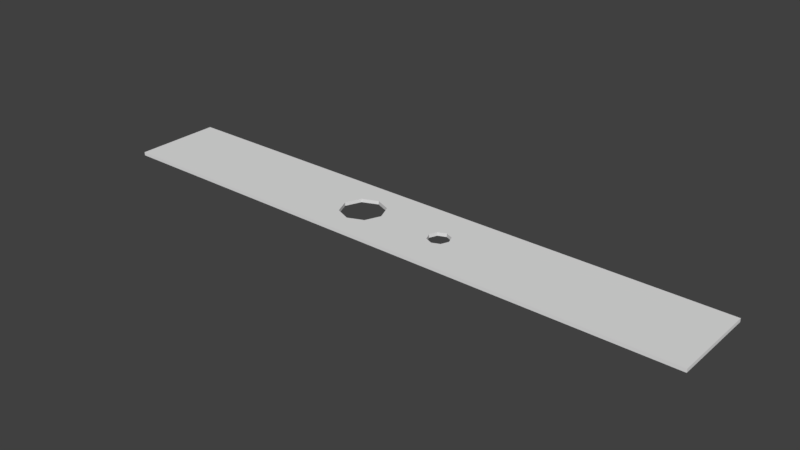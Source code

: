 # Source: Lochstreifen4.blend  (saved by Blender 2.77.0; exported with 4.5.12 LTS)
import bpy
from mathutils import Matrix  # noqa: F401  (used for matrix-valued properties, if any)

bpy.ops.wm.read_factory_settings(use_empty=True)
scene = bpy.context.scene
scene.name = 'Scene'

# ---- collections
col_collection_1 = bpy.data.collections.new('Collection 1'); scene.collection.children.link(col_collection_1)

# ---- world
world_world = bpy.data.worlds.new('World'); scene.world = world_world
world_world.color = (0.05088, 0.05088, 0.05088)
world_world.use_sun_shadow = False
world_world.sun_shadow_jitter_overblur = 0.0
world_world.cycles.sampling_method = 'MANUAL'

# ---- meshes
me_plane = bpy.data.meshes.new('Plane')
me_plane.from_pydata([(-1.0, -1.0, 0.0), (1.0, -1.0, 0.0), (-1.0, 1.0, 0.0), (1.0, 1.0, 0.0), (0.146, 1.0, 0.0), (0.146, -1.0, 0.0), (0.146, -0.25, 0.0), (0.1095, 0.0, 0.0), (0.146, 0.25, 0.0), (0.1825, 0.0, 0.0), (1.0, 0.0, 0.0), (-1.0, 0.0, 0.0), (0.1202, -0.1768, 0.0), (0.1202, 0.1768, 0.0), (0.1718, 0.1768, 0.0), (0.1718, -0.1768, 0.0), (-0.146, -1.0, 0.0), (-0.146, 1.0, 0.0), (-0.1976, 0.3535, 0.0), (-0.07299, 0.0, 0.0), (-0.219, 0.0, 0.0), (-0.146, 0.5, 0.0), (-0.146, -0.5, 0.0), (-0.1976, -0.3535, 0.0), (-0.09437, 0.3535, 0.0), (-0.09437, -0.3535, 0.0), (-1.0, -1.0, 0.01), (1.0, -1.0, 0.01), (-1.0, 1.0, 0.01), (1.0, 1.0, 0.01), (0.146, 1.0, 0.01), (0.146, -1.0, 0.01), (0.146, -0.25, 0.01), (0.1095, 0.0, 0.01), (0.146, 0.25, 0.01), (0.1825, 0.0, 0.01), (1.0, 0.0, 0.01), (-1.0, 0.0, 0.01), (0.1202, -0.1768, 0.01), (0.1202, 0.1768, 0.01), (0.1718, 0.1768, 0.01), (0.1718, -0.1768, 0.01), (-0.146, -1.0, 0.01), (-0.146, 1.0, 0.01), (-0.1976, 0.3535, 0.01), (-0.07299, 0.0, 0.01), (-0.219, 0.0, 0.01), (-0.146, 0.5, 0.01), (-0.146, -0.5, 0.01), (-0.1976, -0.3535, 0.01), (-0.09437, 0.3535, 0.01), (-0.09437, -0.3535, 0.01)], [], [(7, 12, 6, 5, 16, 22, 25, 19), (13, 7, 19, 24, 21, 17, 4, 8), (2, 17, 21, 18, 20, 11), (11, 20, 23, 22, 16, 0), (5, 6, 15, 9, 10, 1), (10, 9, 14, 8, 4, 3), (33, 45, 51, 48, 42, 31, 32, 38), (39, 34, 30, 43, 47, 50, 45, 33), (28, 37, 46, 44, 47, 43), (37, 26, 42, 48, 49, 46), (31, 27, 36, 35, 41, 32), (36, 29, 30, 34, 40, 35), (9, 15, 41, 35), (20, 18, 44, 46), (23, 20, 46, 49), (17, 2, 28, 43), (0, 16, 42, 26), (3, 4, 30, 29), (25, 22, 48, 51), (5, 1, 27, 31), (21, 24, 50, 47), (15, 6, 32, 41), (24, 19, 45, 50), (1, 10, 36, 27), (22, 23, 49, 48), (2, 11, 37, 28), (6, 12, 38, 32), (19, 25, 51, 45), (12, 7, 33, 38), (7, 13, 39, 33), (18, 21, 47, 44), (13, 8, 34, 39), (4, 17, 43, 30), (11, 0, 26, 37), (8, 14, 40, 34), (14, 9, 35, 40), (16, 5, 31, 42), (10, 3, 29, 36)])
me_plane.use_remesh_preserve_volume = False
me_plane.use_remesh_preserve_attributes = False
me_plane.use_mirror_vertex_groups = False
me_plane.update()

# ---- objects
ob_plane = bpy.data.objects.new('Plane', me_plane)

# ---- transforms, parenting, visibility, modifiers, constraints
ob_plane.location = (0.0, 0.0, 0.0)
ob_plane.scale = (0.87, 0.127, 1.0)
ob_plane.lineart.crease_threshold = 0.0

# ---- collection membership
col_collection_1.objects.link(ob_plane)

# ---- scene / render settings (as saved in the file)
scene.frame_start = 1; scene.frame_end = 250; scene.frame_set(1)
scene.render.engine = 'BLENDER_EEVEE_NEXT'
scene.render.resolution_percentage = 50
scene.render.dither_intensity = 0.0
scene.cycles.use_denoising = False
scene.cycles.samples = 128
scene.cycles.sampling_pattern = 'TABULATED_SOBOL'
scene.cycles.light_sampling_threshold = 0.0
scene.cycles.use_adaptive_sampling = False
scene.cycles.use_light_tree = False
scene.cycles.blur_glossy = 0.0
scene.cycles.sample_clamp_indirect = 0.0
scene.view_settings.view_transform = 'Standard'
bpy.context.view_layer.update()

# ---- added for rendering (the .blend has no active camera and no usable light): camera, sun
cam_auto = bpy.data.cameras.new('AutoCamera')
cam_auto.lens = 50.0
cam_auto.sensor_width = 36.0
cam_auto.clip_end = 1000.0
ob_auto_camera = bpy.data.objects.new('AutoCamera', cam_auto)
scene.collection.objects.link(ob_auto_camera)
ob_auto_camera.location = (1.62698, -1.95238, 1.30658)
ob_auto_camera.rotation_euler = (1.09748, -7.21219e-08, 0.694738)
scene.camera = ob_auto_camera
light_auto_sun = bpy.data.lights.new('AutoSun', 'SUN')
light_auto_sun.energy = 3.0
light_auto_sun.angle = 0.0523599
ob_auto_sun = bpy.data.objects.new('AutoSun', light_auto_sun)
scene.collection.objects.link(ob_auto_sun)
ob_auto_sun.rotation_euler = (0.872665, 0.174533, 0.523599)
bpy.context.view_layer.update()
